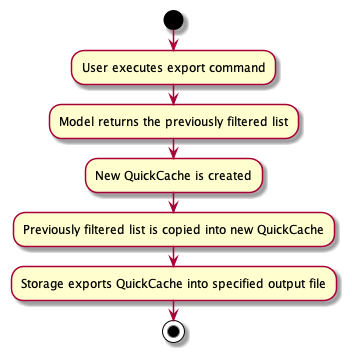

The diagram above was rendered by PlantUML. Its source (embedded in the PNG):
@startuml
start
:User executes export command;
:Model returns the previously filtered list;
:New QuickCache is created;
:Previously filtered list is copied into new QuickCache;
:Storage exports QuickCache into specified output file;
stop
@enduml